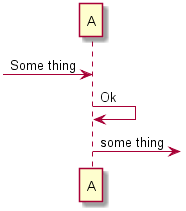

The diagram above was rendered by PlantUML. Its source (embedded in the PNG):
@startUML
participant A
[-> A: Some thing
A -> A: Ok
A ->]: some thing
@endUML